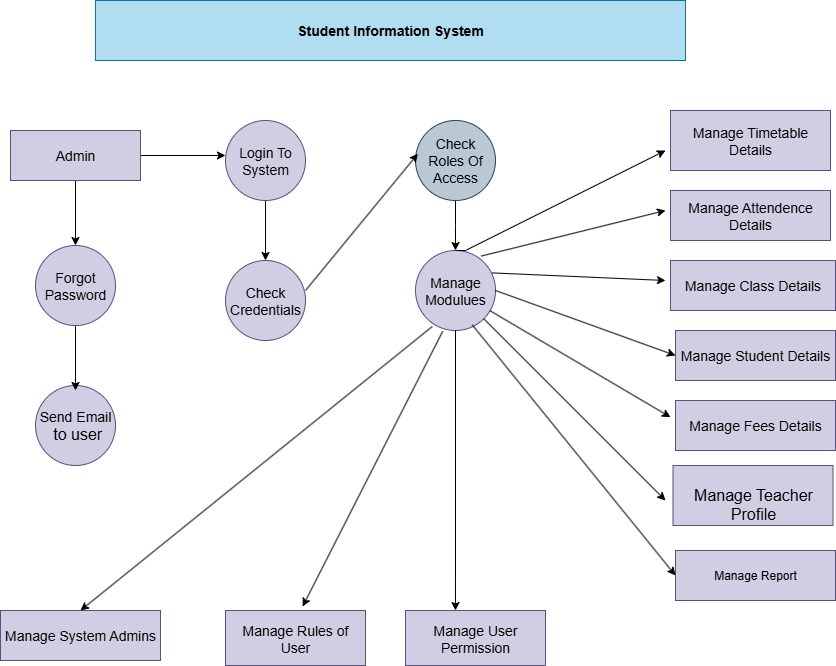

The diagram above was exported from draw.io. Its source (the exported page's mxGraphModel, read from the mxfile embedded in the PNG):
<mxGraphModel dx="1034" dy="570" grid="1" gridSize="10" guides="1" tooltips="1" connect="1" arrows="1" fold="1" page="1" pageScale="1" pageWidth="850" pageHeight="1100" math="0" shadow="0">
  <root>
    <mxCell id="0" />
    <mxCell id="1" parent="0" />
    <mxCell id="PsVRF4U9nfPFectzzJr0-25" value="&lt;b&gt;&lt;font style=&quot;font-size: 14px;&quot;&gt;Student Information System&lt;/font&gt;&lt;/b&gt;" style="rounded=0;whiteSpace=wrap;html=1;fillColor=#b1ddf0;strokeColor=#10739e;" vertex="1" parent="1">
      <mxGeometry x="130" y="40" width="590" height="60" as="geometry" />
    </mxCell>
    <mxCell id="PsVRF4U9nfPFectzzJr0-69" style="edgeStyle=orthogonalEdgeStyle;rounded=0;orthogonalLoop=1;jettySize=auto;html=1;" edge="1" parent="1" source="PsVRF4U9nfPFectzzJr0-26">
      <mxGeometry relative="1" as="geometry">
        <mxPoint x="260" y="195" as="targetPoint" />
      </mxGeometry>
    </mxCell>
    <mxCell id="PsVRF4U9nfPFectzzJr0-75" value="" style="edgeStyle=orthogonalEdgeStyle;rounded=0;orthogonalLoop=1;jettySize=auto;html=1;" edge="1" parent="1" source="PsVRF4U9nfPFectzzJr0-26" target="PsVRF4U9nfPFectzzJr0-29">
      <mxGeometry relative="1" as="geometry" />
    </mxCell>
    <mxCell id="PsVRF4U9nfPFectzzJr0-26" value="&lt;font style=&quot;font-size: 14px;&quot;&gt;Admin&lt;/font&gt;" style="rounded=0;whiteSpace=wrap;html=1;fillColor=#d0cee2;strokeColor=#56517e;" vertex="1" parent="1">
      <mxGeometry x="45" y="170" width="130" height="50" as="geometry" />
    </mxCell>
    <mxCell id="PsVRF4U9nfPFectzzJr0-72" value="" style="edgeStyle=orthogonalEdgeStyle;rounded=0;orthogonalLoop=1;jettySize=auto;html=1;" edge="1" parent="1" source="PsVRF4U9nfPFectzzJr0-27" target="PsVRF4U9nfPFectzzJr0-31">
      <mxGeometry relative="1" as="geometry" />
    </mxCell>
    <mxCell id="PsVRF4U9nfPFectzzJr0-27" value="&lt;font style=&quot;font-size: 14px;&quot;&gt;Login To System&lt;/font&gt;" style="ellipse;whiteSpace=wrap;html=1;aspect=fixed;fillColor=#d0cee2;strokeColor=#56517e;" vertex="1" parent="1">
      <mxGeometry x="260" y="160" width="80" height="80" as="geometry" />
    </mxCell>
    <mxCell id="PsVRF4U9nfPFectzzJr0-28" value="&lt;font style=&quot;font-size: 14px;&quot;&gt;Send Email&lt;/font&gt;&lt;div&gt;&lt;font size=&quot;3&quot;&gt;&amp;nbsp;to user&lt;/font&gt;&lt;/div&gt;" style="ellipse;whiteSpace=wrap;html=1;aspect=fixed;fillColor=#d0cee2;strokeColor=#56517e;" vertex="1" parent="1">
      <mxGeometry x="70" y="425" width="80" height="80" as="geometry" />
    </mxCell>
    <mxCell id="PsVRF4U9nfPFectzzJr0-48" style="edgeStyle=orthogonalEdgeStyle;rounded=0;orthogonalLoop=1;jettySize=auto;html=1;" edge="1" parent="1" source="PsVRF4U9nfPFectzzJr0-29">
      <mxGeometry relative="1" as="geometry">
        <mxPoint x="110" y="430" as="targetPoint" />
      </mxGeometry>
    </mxCell>
    <mxCell id="PsVRF4U9nfPFectzzJr0-29" value="&lt;font style=&quot;font-size: 14px;&quot;&gt;Forgot Password&lt;/font&gt;" style="ellipse;whiteSpace=wrap;html=1;aspect=fixed;fillColor=#d0cee2;strokeColor=#56517e;" vertex="1" parent="1">
      <mxGeometry x="70" y="285" width="80" height="80" as="geometry" />
    </mxCell>
    <mxCell id="PsVRF4U9nfPFectzzJr0-30" value="&lt;font style=&quot;font-size: 14px;&quot;&gt;Manage System Admins&lt;/font&gt;" style="rounded=0;whiteSpace=wrap;html=1;fillColor=#d0cee2;strokeColor=#56517e;" vertex="1" parent="1">
      <mxGeometry x="35" y="650" width="160" height="50" as="geometry" />
    </mxCell>
    <mxCell id="PsVRF4U9nfPFectzzJr0-31" value="&lt;font style=&quot;font-size: 14px;&quot;&gt;Check Credentials&lt;/font&gt;" style="ellipse;whiteSpace=wrap;html=1;aspect=fixed;fillColor=#d0cee2;strokeColor=#56517e;" vertex="1" parent="1">
      <mxGeometry x="260" y="300" width="80" height="80" as="geometry" />
    </mxCell>
    <mxCell id="PsVRF4U9nfPFectzzJr0-74" style="edgeStyle=orthogonalEdgeStyle;rounded=0;orthogonalLoop=1;jettySize=auto;html=1;" edge="1" parent="1" source="PsVRF4U9nfPFectzzJr0-32">
      <mxGeometry relative="1" as="geometry">
        <mxPoint x="490" y="290" as="targetPoint" />
      </mxGeometry>
    </mxCell>
    <mxCell id="PsVRF4U9nfPFectzzJr0-32" value="&lt;font style=&quot;font-size: 14px;&quot;&gt;Check Roles Of Access&lt;/font&gt;" style="ellipse;whiteSpace=wrap;html=1;aspect=fixed;fillColor=#bac8d3;strokeColor=#23445d;" vertex="1" parent="1">
      <mxGeometry x="450" y="160" width="80" height="80" as="geometry" />
    </mxCell>
    <mxCell id="PsVRF4U9nfPFectzzJr0-34" value="&lt;font style=&quot;font-size: 14px;&quot;&gt;Manage Modulues&lt;/font&gt;" style="ellipse;whiteSpace=wrap;html=1;aspect=fixed;fillColor=#d0cee2;strokeColor=#56517e;" vertex="1" parent="1">
      <mxGeometry x="450" y="290" width="80" height="80" as="geometry" />
    </mxCell>
    <mxCell id="PsVRF4U9nfPFectzzJr0-35" value="&lt;font style=&quot;font-size: 14px;&quot;&gt;Manage Rules of User&lt;/font&gt;" style="rounded=0;whiteSpace=wrap;html=1;fillColor=#d0cee2;strokeColor=#56517e;" vertex="1" parent="1">
      <mxGeometry x="260" y="650" width="140" height="55" as="geometry" />
    </mxCell>
    <mxCell id="PsVRF4U9nfPFectzzJr0-36" value="&lt;font style=&quot;font-size: 14px;&quot;&gt;Manage User Permission&lt;/font&gt;" style="rounded=0;whiteSpace=wrap;html=1;fillColor=#d0cee2;strokeColor=#56517e;" vertex="1" parent="1">
      <mxGeometry x="440" y="650" width="140" height="55" as="geometry" />
    </mxCell>
    <mxCell id="PsVRF4U9nfPFectzzJr0-37" value="&lt;font style=&quot;font-size: 14px;&quot;&gt;Manage Timetable Details&lt;/font&gt;" style="rounded=0;whiteSpace=wrap;html=1;fillColor=#d0cee2;strokeColor=#56517e;" vertex="1" parent="1">
      <mxGeometry x="705" y="150" width="160" height="60" as="geometry" />
    </mxCell>
    <mxCell id="PsVRF4U9nfPFectzzJr0-38" value="&lt;font style=&quot;font-size: 14px;&quot;&gt;Manage Fees Details&lt;/font&gt;" style="rounded=0;whiteSpace=wrap;html=1;fillColor=#d0cee2;strokeColor=#56517e;" vertex="1" parent="1">
      <mxGeometry x="710" y="440" width="160" height="50" as="geometry" />
    </mxCell>
    <mxCell id="PsVRF4U9nfPFectzzJr0-39" value="&lt;font style=&quot;font-size: 14px;&quot;&gt;Manage Student Details&lt;/font&gt;" style="rounded=0;whiteSpace=wrap;html=1;fillColor=#d0cee2;strokeColor=#56517e;" vertex="1" parent="1">
      <mxGeometry x="710" y="370" width="160" height="50" as="geometry" />
    </mxCell>
    <mxCell id="PsVRF4U9nfPFectzzJr0-40" value="&lt;font style=&quot;font-size: 14px;&quot;&gt;Manage Class Details&lt;/font&gt;" style="rounded=0;whiteSpace=wrap;html=1;fillColor=#d0cee2;strokeColor=#56517e;" vertex="1" parent="1">
      <mxGeometry x="705" y="300" width="165" height="50" as="geometry" />
    </mxCell>
    <mxCell id="PsVRF4U9nfPFectzzJr0-41" value="&lt;font style=&quot;font-size: 14px;&quot;&gt;Manage Attendence Details&lt;/font&gt;" style="rounded=0;whiteSpace=wrap;html=1;fillColor=#d0cee2;strokeColor=#56517e;" vertex="1" parent="1">
      <mxGeometry x="705" y="230" width="160" height="50" as="geometry" />
    </mxCell>
    <mxCell id="PsVRF4U9nfPFectzzJr0-44" value="Manage Report" style="rounded=0;whiteSpace=wrap;html=1;fillColor=#d0cee2;strokeColor=#56517e;" vertex="1" parent="1">
      <mxGeometry x="710" y="590" width="160" height="50" as="geometry" />
    </mxCell>
    <mxCell id="PsVRF4U9nfPFectzzJr0-45" value="&lt;font style=&quot;font-size: 14px;&quot;&gt;&lt;br&gt;&lt;/font&gt;&lt;div&gt;&lt;font size=&quot;3&quot;&gt;Manage Teacher Profile&lt;/font&gt;&lt;/div&gt;" style="rounded=0;whiteSpace=wrap;html=1;fillColor=#d0cee2;strokeColor=#56517e;" vertex="1" parent="1">
      <mxGeometry x="707.5" y="505" width="160" height="60" as="geometry" />
    </mxCell>
    <mxCell id="PsVRF4U9nfPFectzzJr0-52" value="" style="endArrow=classic;html=1;rounded=0;exitX=0.5;exitY=0;exitDx=0;exitDy=0;" edge="1" parent="1" source="PsVRF4U9nfPFectzzJr0-34">
      <mxGeometry width="50" height="50" relative="1" as="geometry">
        <mxPoint x="525" y="300" as="sourcePoint" />
        <mxPoint x="700" y="190" as="targetPoint" />
        <Array as="points">
          <mxPoint x="500" y="290" />
        </Array>
      </mxGeometry>
    </mxCell>
    <mxCell id="PsVRF4U9nfPFectzzJr0-55" value="" style="endArrow=classic;html=1;rounded=0;exitX=0.82;exitY=0.07;exitDx=0;exitDy=0;exitPerimeter=0;" edge="1" parent="1" source="PsVRF4U9nfPFectzzJr0-34">
      <mxGeometry width="50" height="50" relative="1" as="geometry">
        <mxPoint x="540" y="320" as="sourcePoint" />
        <mxPoint x="700" y="250" as="targetPoint" />
      </mxGeometry>
    </mxCell>
    <mxCell id="PsVRF4U9nfPFectzzJr0-56" value="" style="endArrow=classic;html=1;rounded=0;exitX=0.96;exitY=0.28;exitDx=0;exitDy=0;exitPerimeter=0;" edge="1" parent="1" source="PsVRF4U9nfPFectzzJr0-34">
      <mxGeometry width="50" height="50" relative="1" as="geometry">
        <mxPoint x="580" y="320" as="sourcePoint" />
        <mxPoint x="700" y="320" as="targetPoint" />
      </mxGeometry>
    </mxCell>
    <mxCell id="PsVRF4U9nfPFectzzJr0-57" value="" style="endArrow=classic;html=1;rounded=0;entryX=0;entryY=0.5;entryDx=0;entryDy=0;exitX=1;exitY=0.5;exitDx=0;exitDy=0;" edge="1" parent="1" source="PsVRF4U9nfPFectzzJr0-34" target="PsVRF4U9nfPFectzzJr0-39">
      <mxGeometry width="50" height="50" relative="1" as="geometry">
        <mxPoint x="530" y="410" as="sourcePoint" />
        <mxPoint x="580" y="360" as="targetPoint" />
      </mxGeometry>
    </mxCell>
    <mxCell id="PsVRF4U9nfPFectzzJr0-58" value="" style="endArrow=classic;html=1;rounded=0;" edge="1" parent="1" source="PsVRF4U9nfPFectzzJr0-34">
      <mxGeometry width="50" height="50" relative="1" as="geometry">
        <mxPoint x="545" y="420" as="sourcePoint" />
        <mxPoint x="705" y="456.66666666666663" as="targetPoint" />
      </mxGeometry>
    </mxCell>
    <mxCell id="PsVRF4U9nfPFectzzJr0-59" value="" style="endArrow=classic;html=1;rounded=0;exitX=1;exitY=1;exitDx=0;exitDy=0;" edge="1" parent="1" source="PsVRF4U9nfPFectzzJr0-34">
      <mxGeometry width="50" height="50" relative="1" as="geometry">
        <mxPoint x="570" y="550" as="sourcePoint" />
        <mxPoint x="700" y="540" as="targetPoint" />
      </mxGeometry>
    </mxCell>
    <mxCell id="PsVRF4U9nfPFectzzJr0-60" value="" style="endArrow=classic;html=1;rounded=0;entryX=0;entryY=0.5;entryDx=0;entryDy=0;exitX=0.71;exitY=0.93;exitDx=0;exitDy=0;exitPerimeter=0;" edge="1" parent="1" source="PsVRF4U9nfPFectzzJr0-34" target="PsVRF4U9nfPFectzzJr0-44">
      <mxGeometry width="50" height="50" relative="1" as="geometry">
        <mxPoint x="470" y="370" as="sourcePoint" />
        <mxPoint x="620" y="580" as="targetPoint" />
      </mxGeometry>
    </mxCell>
    <mxCell id="PsVRF4U9nfPFectzzJr0-64" style="edgeStyle=orthogonalEdgeStyle;rounded=0;orthogonalLoop=1;jettySize=auto;html=1;entryX=0.357;entryY=0;entryDx=0;entryDy=0;entryPerimeter=0;" edge="1" parent="1" source="PsVRF4U9nfPFectzzJr0-34" target="PsVRF4U9nfPFectzzJr0-36">
      <mxGeometry relative="1" as="geometry" />
    </mxCell>
    <mxCell id="PsVRF4U9nfPFectzzJr0-65" value="" style="endArrow=classic;html=1;rounded=0;entryX=0.551;entryY=-0.073;entryDx=0;entryDy=0;entryPerimeter=0;exitX=0.34;exitY=1.01;exitDx=0;exitDy=0;exitPerimeter=0;" edge="1" parent="1" source="PsVRF4U9nfPFectzzJr0-34" target="PsVRF4U9nfPFectzzJr0-35">
      <mxGeometry width="50" height="50" relative="1" as="geometry">
        <mxPoint x="410" y="550" as="sourcePoint" />
        <mxPoint x="460" y="500" as="targetPoint" />
      </mxGeometry>
    </mxCell>
    <mxCell id="PsVRF4U9nfPFectzzJr0-66" value="" style="endArrow=classic;html=1;rounded=0;entryX=0.5;entryY=0;entryDx=0;entryDy=0;exitX=0.21;exitY=0.95;exitDx=0;exitDy=0;exitPerimeter=0;" edge="1" parent="1" source="PsVRF4U9nfPFectzzJr0-34" target="PsVRF4U9nfPFectzzJr0-30">
      <mxGeometry width="50" height="50" relative="1" as="geometry">
        <mxPoint x="410" y="550" as="sourcePoint" />
        <mxPoint x="460" y="500" as="targetPoint" />
      </mxGeometry>
    </mxCell>
    <mxCell id="PsVRF4U9nfPFectzzJr0-73" value="" style="endArrow=classic;html=1;rounded=0;exitX=1;exitY=0.375;exitDx=0;exitDy=0;exitPerimeter=0;entryX=0.03;entryY=0.415;entryDx=0;entryDy=0;entryPerimeter=0;" edge="1" parent="1" source="PsVRF4U9nfPFectzzJr0-31" target="PsVRF4U9nfPFectzzJr0-32">
      <mxGeometry width="50" height="50" relative="1" as="geometry">
        <mxPoint x="410" y="400" as="sourcePoint" />
        <mxPoint x="440" y="210" as="targetPoint" />
      </mxGeometry>
    </mxCell>
  </root>
</mxGraphModel>